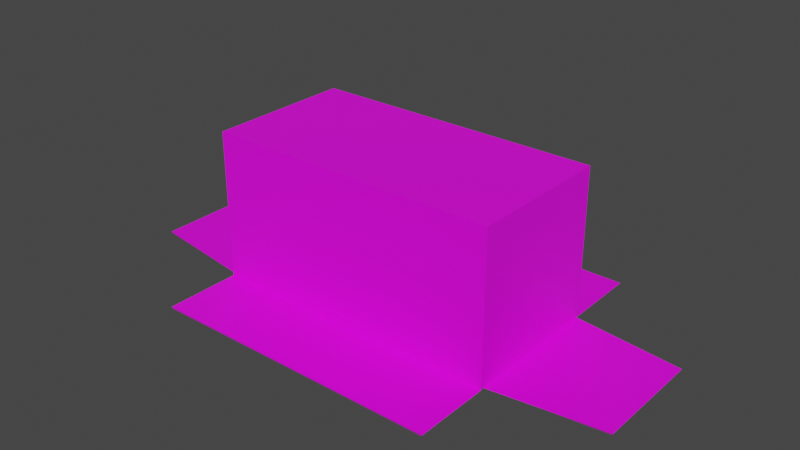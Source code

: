 # Source: BoxOpen1.blend  (saved by Blender 2.91.10; exported with 4.5.12 LTS)
import bpy
from mathutils import Matrix  # noqa: F401  (used for matrix-valued properties, if any)

bpy.ops.wm.read_factory_settings(use_empty=True)
scene = bpy.context.scene
scene.name = 'Scene'

# ---- collections
col_collection = bpy.data.collections.new('Collection'); scene.collection.children.link(col_collection)

# ---- images (referenced by path relative to the original .blend; pixels are not part of the script)
import os
ASSET_DIR = os.environ.get("B2B_ASSET_DIR", "")  # directory of the original .blend (textures are referenced by path, not embedded)
HERE = os.path.dirname(os.path.abspath(__file__))  # packed textures are extracted next to this script under _unpacked/

def load_image(name, relpath, width, height, colorspace="sRGB"):
    """Load a texture the original file referenced (path relative to the .blend, or extracted next to this script)."""
    p = next((c for c in (os.path.join(HERE, relpath), os.path.join(ASSET_DIR, relpath)) if relpath and os.path.exists(c)), "")
    if p:
        img = bpy.data.images.load(p, check_existing=True)
        img.name = name
    else:  # same state as the original file: an image datablock whose file is absent (Cycles renders it pink)
        img = bpy.data.images.new(name, width, height)
        img.source = "FILE"
        img.filepath = "//" + (relpath or name)
    img.colorspace_settings.name = colorspace
    return img
img_cardboard_png = load_image('Cardboard.png', 'Cardboard.png', 1024, 1024, 'sRGB')

# ---- materials (node trees are filled in below, after node groups)
mat_material_001 = bpy.data.materials.new('Material.001')
mat_material_001.use_transparent_shadow = False

# ---- material node trees
mat_material_001.use_nodes = True; mat_material_001.node_tree.nodes.clear()
_N = mat_material_001.node_tree.nodes; _L = mat_material_001.node_tree.links
n0 = _N.new('ShaderNodeBsdfPrincipled'); n0.name = 'Principled BSDF'; n0.location = (10, 300)
n0.distribution = 'GGX'
n0.subsurface_method = 'BURLEY'
n0.inputs[3].default_value = 1.45
n0.inputs[27].default_value = (0.0, 0.0, 0.0, 1.0)
n0.inputs[28].default_value = 1.0
n1 = _N.new('ShaderNodeOutputMaterial'); n1.name = 'Material Output'; n1.location = (300, 300)
n2 = _N.new('ShaderNodeTexImage'); n2.name = 'Image Texture'; n2.location = (-180, 280)
n2.image = img_cardboard_png
_L.new(n0.outputs[0], n1.inputs[0])
_L.new(n2.outputs[0], n0.inputs[0])
n1.is_active_output = True

# ---- world
world_world = bpy.data.worlds.new('World'); scene.world = world_world
world_world.use_nodes = True; world_world.node_tree.nodes.clear()
_N = world_world.node_tree.nodes; _L = world_world.node_tree.links
n0 = _N.new('ShaderNodeOutputWorld'); n0.name = 'World Output'; n0.location = (300, 300)
n1 = _N.new('ShaderNodeBackground'); n1.name = 'Background'; n1.location = (10, 300)
n1.inputs[0].default_value = (0.05088, 0.05088, 0.05088, 1.0)
_L.new(n1.outputs[0], n0.inputs[0])
n0.is_active_output = True
world_world.color = (0.05088, 0.05088, 0.05088)
world_world.use_sun_shadow = False
world_world.sun_shadow_jitter_overblur = 0.0

# ---- meshes
me_cube_001 = bpy.data.meshes.new('Cube.001')
me_cube_001.from_pydata([(1.002, 0.5008, 1.017), (1.002, 0.5008, 0.01576), (-1.002, 0.5008, 1.017), (-1.002, 0.5008, 0.01576), (1.002, -0.5008, 1.017), (1.002, -0.5008, 0.01576), (-1.002, -0.5008, 1.017), (-1.002, -0.5008, 0.01576), (1.002, 0.4814, 0.009043), (-1.002, 0.4814, 0.009043), (1.002, -0.4814, 0.009043), (-1.002, -0.4814, 0.009043), (1.776, 0.3838, 0.0008035), (-1.776, 0.3838, 0.01415), (1.776, -0.3838, 0.0008038), (-1.776, -0.3838, 0.01415), (1.002, 0.4938, 0.003997), (-1.002, 0.4938, 0.003997), (1.002, -0.4938, 0.003997), (-1.002, -0.4938, 0.003997), (1.002, 1.028, -0.002597), (-1.002, 1.028, -0.002597), (1.002, -1.028, -0.008073), (-1.002, -1.028, -0.008073), (-1.013, 0.5067, 1.03), (1.013, 0.5067, 1.03), (1.013, 0.5067, 0.01645), (-1.013, 0.5067, 0.01645), (-1.013, -0.5067, 1.03), (-1.013, -0.5067, 0.01645), (1.013, -0.5067, 1.03), (1.013, -0.5067, 0.01645), (-1.013, 0.4871, 0.00944), (-1.013, -0.4871, 0.00944), (1.013, -0.4871, 0.00944), (1.013, 0.4871, 0.00944), (-1.784, 0.3883, 0.02595), (-1.784, -0.3883, 0.02595), (1.784, -0.3883, 0.01246), (1.784, 0.3883, 0.01246), (1.013, 0.5067, 0.004551), (-1.013, 0.5067, 0.004551), (-1.013, -0.5067, 0.004551), (1.013, -0.5067, 0.004551), (1.013, 1.033, 0.01041), (-1.013, 1.033, 0.01041), (-1.013, -1.033, 0.004875), (1.013, -1.033, 0.004875)], [], [(0, 2, 3, 1), (2, 6, 7, 3), (6, 4, 5, 7), (2, 0, 4, 6), (1, 8, 10, 5), (7, 11, 9, 3), (8, 12, 14, 10), (11, 15, 13, 9), (5, 18, 19, 7), (3, 17, 16, 1), (18, 22, 23, 19), (17, 21, 20, 16), (25, 26, 27, 24), (24, 27, 29, 28), (28, 29, 31, 30), (24, 28, 30, 25), (26, 31, 34, 35), (29, 27, 32, 33), (35, 34, 38, 39), (33, 32, 36, 37), (31, 29, 42, 43), (27, 26, 40, 41), (43, 42, 46, 47), (41, 40, 44, 45), (3, 9, 32, 27), (22, 18, 43, 47), (13, 15, 37, 36), (19, 23, 46, 42), (18, 5, 31, 43), (14, 12, 39, 38), (21, 17, 41, 45), (7, 19, 42, 29), (12, 8, 35, 39), (16, 20, 44, 40), (17, 3, 27, 41), (10, 14, 38, 34), (8, 1, 26, 35), (1, 16, 40, 26), (15, 11, 33, 37), (5, 10, 34, 31), (20, 21, 45, 44), (9, 13, 36, 32), (11, 7, 29, 33), (23, 22, 47, 46), (31, 26, 25, 30)])
_uv = me_cube_001.uv_layers.new(name='UVMap')
_uv.uv.foreach_set('vector', [0.7842, 1.022, 0.2282, 1.022, 0.2282, 0.5279, 0.7842, 0.5279, 0.639, 1.022, 0.361, 1.022, 0.361, 0.5279, 0.639, 0.5279, 0.2282, 1.022, 0.7842, 1.022, 0.7842, 0.5279, 0.2282, 0.5279, 0.2282, 0.7471, 0.7842, 0.7471, 0.7842, 0.2529, 0.2282, 0.2529, 0.639, 0.5279, 0.6336, 0.5245, 0.3664, 0.5245, 0.361, 0.5279, 0.361, 0.5279, 0.3664, 0.5245, 0.6336, 0.5245, 0.639, 0.5279, 0.6336, 0.5245, 0.6065, 0.1451, 0.3935, 0.1451, 0.3664, 0.5245, 0.3664, 0.5245, 0.3935, 0.1451, 0.6065, 0.1451, 0.6336, 0.5245, 0.7842, 0.5279, 0.7842, 0.522, 0.2282, 0.522, 0.2282, 0.5279, 0.2282, 0.5279, 0.2282, 0.522, 0.7842, 0.522, 0.7842, 0.5279, 0.7842, 0.522, 0.7842, 0.2607, 0.2282, 0.2607, 0.2282, 0.522, 0.2282, 0.522, 0.2282, 0.2607, 0.7842, 0.2607, 0.7842, 0.522, 0.7874, 1.028, 0.7874, 0.5282, 0.2249, 0.5282, 0.2249, 1.028, 0.6406, 1.028, 0.6406, 0.5282, 0.3594, 0.5282, 0.3594, 1.028, 0.2249, 1.028, 0.2249, 0.5282, 0.7874, 0.5282, 0.7874, 1.028, 0.2249, 0.75, 0.2249, 0.25, 0.7874, 0.25, 0.7874, 0.75, 0.6406, 0.5282, 0.3594, 0.5282, 0.3648, 0.5247, 0.6352, 0.5247, 0.3594, 0.5282, 0.6406, 0.5282, 0.6352, 0.5247, 0.3648, 0.5247, 0.6352, 0.5247, 0.3648, 0.5247, 0.3922, 0.1409, 0.6078, 0.1409, 0.3648, 0.5247, 0.6352, 0.5247, 0.6078, 0.1409, 0.3922, 0.1409, 0.7874, 0.5282, 0.2249, 0.5282, 0.2249, 0.5223, 0.7874, 0.5223, 0.2249, 0.5282, 0.7874, 0.5282, 0.7874, 0.5223, 0.2249, 0.5223, 0.7874, 0.5223, 0.2249, 0.5223, 0.2249, 0.2578, 0.7874, 0.2578, 0.2249, 0.5223, 0.7874, 0.5223, 0.7874, 0.2578, 0.2249, 0.2578, 0.2282, 0.7471, 0.2282, 0.7375, 0.2249, 0.7403, 0.2249, 0.75, 0.363, 0.2607, 0.363, 0.522, 0.3594, 0.5223, 0.3594, 0.2578, 0.2282, 0.6894, 0.2282, 0.3106, 0.2249, 0.3084, 0.2249, 0.6916, 0.363, 0.522, 0.363, 0.2607, 0.3594, 0.2578, 0.3594, 0.5223, 0.7842, 0.522, 0.7842, 0.5279, 0.7874, 0.5282, 0.7874, 0.5223, 0.7842, 0.3106, 0.7842, 0.6894, 0.7874, 0.6916, 0.7874, 0.3084, 0.637, 0.2607, 0.637, 0.522, 0.6406, 0.5223, 0.6406, 0.2578, 0.2282, 0.5279, 0.2282, 0.522, 0.2249, 0.5223, 0.2249, 0.5282, 0.7842, 0.1451, 0.7842, 0.5245, 0.7874, 0.5247, 0.7874, 0.1409, 0.637, 0.522, 0.637, 0.2607, 0.6406, 0.2578, 0.6406, 0.5223, 0.2282, 0.522, 0.2282, 0.5279, 0.2249, 0.5282, 0.2249, 0.5223, 0.7842, 0.5245, 0.7842, 0.1451, 0.7874, 0.1409, 0.7874, 0.5247, 0.7842, 0.7375, 0.7842, 0.7471, 0.7874, 0.75, 0.7874, 0.7403, 0.7842, 0.5279, 0.7842, 0.522, 0.7874, 0.5223, 0.7874, 0.5282, 0.2282, 0.1451, 0.2282, 0.5245, 0.2249, 0.5247, 0.2249, 0.1409, 0.7842, 0.2529, 0.7842, 0.2625, 0.7874, 0.2597, 0.7874, 0.25, 0.7842, 0.7436, 0.2282, 0.7436, 0.2249, 0.75, 0.7874, 0.75, 0.2282, 0.5245, 0.2282, 0.1451, 0.2249, 0.1409, 0.2249, 0.5247, 0.2282, 0.2625, 0.2282, 0.2529, 0.2249, 0.25, 0.2249, 0.2597, 0.2282, 0.2564, 0.7842, 0.2564, 0.7874, 0.25, 0.2249, 0.25, 0.3594, 0.5282, 0.6406, 0.5282, 0.6406, 1.028, 0.3594, 1.028])
me_cube_001.materials.append(mat_material_001)
me_cube_001.use_remesh_fix_poles = True
me_cube_001.use_remesh_preserve_attributes = False
me_cube_001.use_mirror_vertex_groups = False
me_cube_001.update()

# ---- objects
ob_boxopen1 = bpy.data.objects.new('BoxOpen1', me_cube_001)

# ---- transforms, parenting, visibility, modifiers, constraints
ob_boxopen1.location = (0.0, 0.0, 0.0)
ob_boxopen1.lineart.crease_threshold = 0.0
_vg = ob_boxopen1.vertex_groups.new(name='All')
_vg = ob_boxopen1.vertex_groups.new(name='To0p')
_vg = ob_boxopen1.vertex_groups.new(name='Back')
_vg = ob_boxopen1.vertex_groups.new(name='Left')
_vg = ob_boxopen1.vertex_groups.new(name='Right')
_vg = ob_boxopen1.vertex_groups.new(name='Front')

# ---- collection membership
col_collection.objects.link(ob_boxopen1)

# ---- scene / render settings (as saved in the file)
scene.frame_start = 1; scene.frame_end = 60; scene.frame_set(1)
scene.render.engine = 'BLENDER_EEVEE_NEXT'
scene.cycles.use_denoising = False
scene.cycles.samples = 128
scene.cycles.sampling_pattern = 'TABULATED_SOBOL'
scene.cycles.use_adaptive_sampling = False
scene.cycles.use_light_tree = False
scene.view_settings.view_transform = 'Filmic'
bpy.context.view_layer.update()

# ---- added for rendering (the .blend has no active camera and no usable light): camera, sun
cam_auto = bpy.data.cameras.new('AutoCamera')
cam_auto.lens = 50.0
cam_auto.sensor_width = 36.0
cam_auto.clip_end = 1000.0
ob_auto_camera = bpy.data.objects.new('AutoCamera', cam_auto)
scene.collection.objects.link(ob_auto_camera)
ob_auto_camera.location = (3.93455, -4.72145, 3.65849)
ob_auto_camera.rotation_euler = (1.09748, -7.21219e-08, 0.694738)
scene.camera = ob_auto_camera
light_auto_sun = bpy.data.lights.new('AutoSun', 'SUN')
light_auto_sun.energy = 3.0
light_auto_sun.angle = 0.0523599
ob_auto_sun = bpy.data.objects.new('AutoSun', light_auto_sun)
scene.collection.objects.link(ob_auto_sun)
ob_auto_sun.rotation_euler = (0.872665, 0.174533, 0.523599)
bpy.context.view_layer.update()

